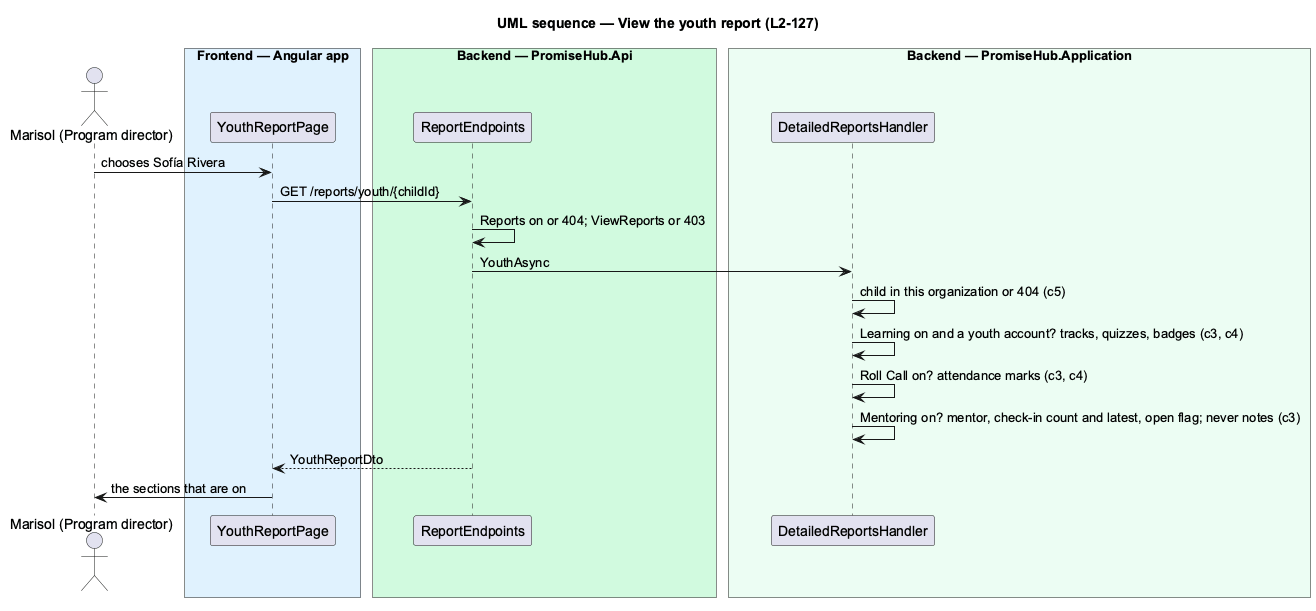

The diagram above was rendered by PlantUML. Its source (embedded in the PNG):
@startuml
title UML sequence — View the youth report (L2-127)
skinparam backgroundColor #FFFFFF
skinparam shadowing false
skinparam defaultFontName Arial
actor "Marisol (Program director)" as p
box "Frontend — Angular app" #E0F2FE
participant YouthReportPage as page
end box
box "Backend — PromiseHub.Api" #D1FADF
participant "ReportEndpoints" as api
end box
box "Backend — PromiseHub.Application" #ECFDF3
participant DetailedReportsHandler as h
end box
p -> page : chooses Sofía Rivera
page -> api : GET /reports/youth/{childId}
api -> api : Reports on or 404; ViewReports or 403
api -> h : YouthAsync
h -> h : child in this organization or 404 (c5)
h -> h : Learning on and a youth account? tracks, quizzes, badges (c3, c4)
h -> h : Roll Call on? attendance marks (c3, c4)
h -> h : Mentoring on? mentor, check-in count and latest, open flag; never notes (c3)
api --> page : YouthReportDto
page -> p : the sections that are on
@enduml